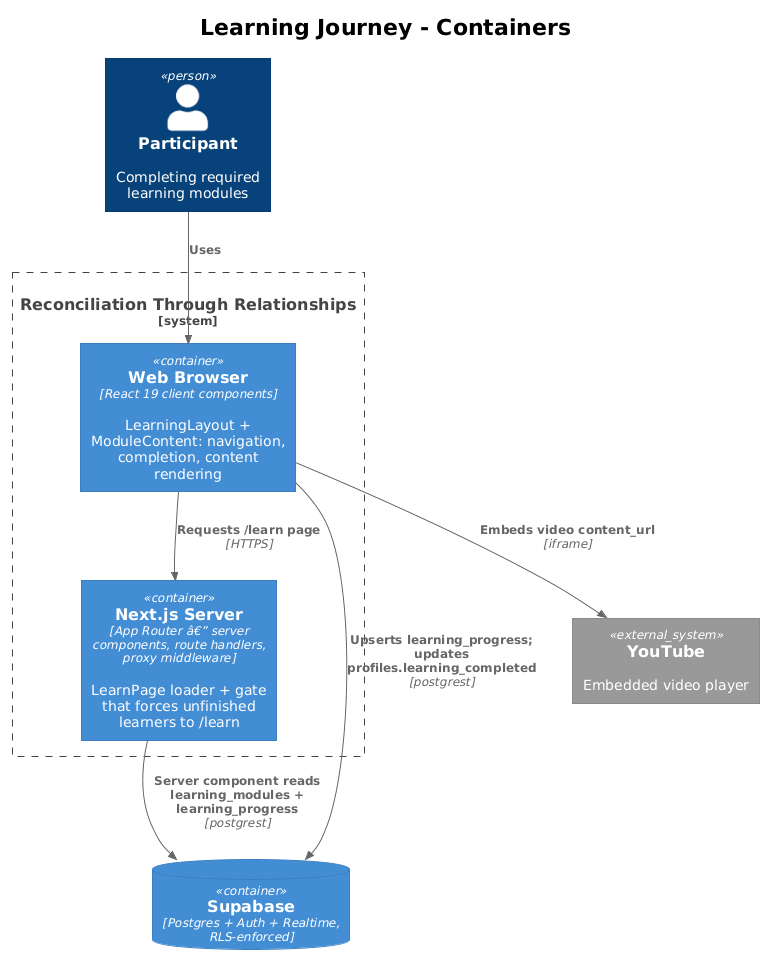

The diagram above was rendered by PlantUML. Its source (embedded in the PNG):
@startuml
!theme plain
!include <C4/C4_Container>
title Learning Journey - Containers

Person(participant, "Participant", "Completing required learning modules")

System_Boundary(rtr, "Reconciliation Through Relationships") {
  Container(browser, "Web Browser", "React 19 client components", "LearningLayout + ModuleContent: navigation, completion, content rendering")
  Container(server, "Next.js Server", "App Router â€” server components, route handlers, proxy middleware", "LearnPage loader + gate that forces unfinished learners to /learn")
}

ContainerDb(supabase, "Supabase", "Postgres + Auth + Realtime, RLS-enforced")
System_Ext(youtube, "YouTube", "Embedded video player")

Rel(participant, browser, "Uses")
Rel(browser, server, "Requests /learn page", "HTTPS")
Rel(server, supabase, "Server component reads learning_modules + learning_progress", "postgrest")
Rel(browser, supabase, "Upserts learning_progress; updates profiles.learning_completed", "postgrest")
Rel(browser, youtube, "Embeds video content_url", "iframe")
@enduml